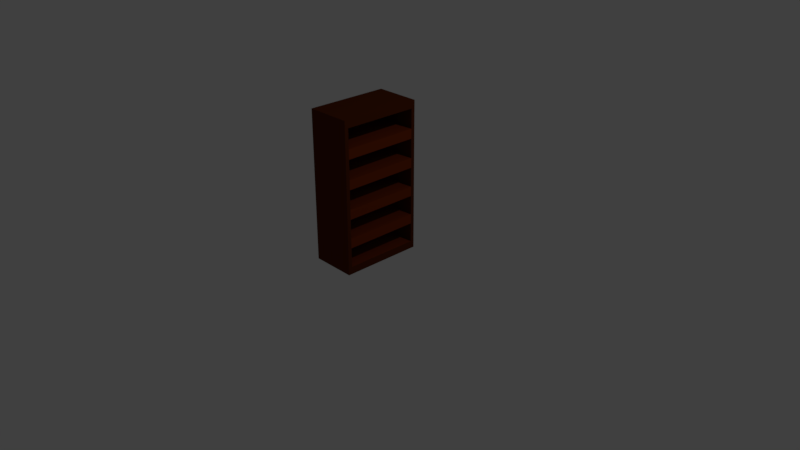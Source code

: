 # Source: bookshelf.blend  (saved by Blender 2.79.0; exported with 4.5.12 LTS)
import bpy
from mathutils import Matrix  # noqa: F401  (used for matrix-valued properties, if any)

bpy.ops.wm.read_factory_settings(use_empty=True)
scene = bpy.context.scene
scene.name = 'Scene'

# ---- collections
col_collection_1 = bpy.data.collections.new('Collection 1'); scene.collection.children.link(col_collection_1)

# ---- materials (node trees are filled in below, after node groups)
mat_bookcase_main = bpy.data.materials.new('Bookcase Main')
mat_bookcase_main.alpha_threshold = 0.0
mat_bookcase_main.use_transparent_shadow = False
mat_bookcase_main.diffuse_color = (0.1, 0.02, 0.003, 1.0)
mat_bookcase_main.roughness = 0.5
mat_bookcase_main.line_color = (0.0, 0.0, 0.0, 1.0)
mat_bookcase_accent = bpy.data.materials.new('Bookcase Accent')
mat_bookcase_accent.alpha_threshold = 0.0
mat_bookcase_accent.use_transparent_shadow = False
mat_bookcase_accent.diffuse_color = (0.2, 0.03, 0.004, 1.0)
mat_bookcase_accent.roughness = 0.5

# ---- material node trees

# ---- world
world_world = bpy.data.worlds.new('World'); scene.world = world_world
world_world.color = (0.05088, 0.05088, 0.05088)
world_world.use_sun_shadow = False
world_world.sun_shadow_jitter_overblur = 0.0
world_world.cycles.sampling_method = 'MANUAL'

# ---- cameras
cam_camera = bpy.data.cameras.new('Camera')
cam_camera.clip_end = 100.0
cam_camera.lens = 35.0
cam_camera.sensor_width = 32.0
cam_camera.sensor_height = 18.0
cam_camera.ortho_scale = 7.314
cam_camera.dof.focus_distance = 0.0
cam_camera.dof.aperture_fstop = 128.0

# ---- lights
light_lamp = bpy.data.lights.new('Lamp', 'POINT')
light_lamp.transmission_factor = 0.0
light_lamp.cutoff_distance = 30.0
light_lamp.energy = 100.0
light_lamp.shadow_buffer_clip_start = 1.001
light_lamp.shadow_soft_size = 0.1
light_lamp.shadow_maximum_resolution = 0.006
light_lamp.use_absolute_resolution = True

# ---- meshes
me_cube = bpy.data.meshes.new('Cube')
me_cube.from_pydata([(1.0, 1.0, -1.0), (1.0, -1.0, -1.0), (-1.0, -1.0, -1.0), (-1.0, 1.0, -1.0), (1.0, 1.0, 1.0), (1.0, -1.0, 1.0), (-1.0, -1.0, 1.0), (-1.0, 1.0, 1.0), (-1.4, -1.0, -1.0), (-1.4, 1.0, -1.0), (-1.4, -1.0, 1.0), (-1.4, 1.0, 1.0), (-1.0, -1.0, 37.0), (-1.0, 1.0, 37.0), (-1.4, -1.0, 37.0), (-1.4, 1.0, 37.0), (-1.0, -1.0, 37.0), (-1.0, 1.0, 37.0), (-1.4, -1.0, 37.0), (-1.4, 1.0, 37.0), (-1.0, -1.0, 39.0), (-1.0, 1.0, 39.0), (-1.4, -1.0, 39.0), (-1.4, 1.0, 39.0), (-1.0, -1.0, 37.0), (-1.0, 1.0, 37.0), (-1.0, -1.0, 39.0), (-1.0, 1.0, 39.0), (1.0, -1.0, 37.0), (1.0, 1.0, 37.0), (1.0, -1.0, 39.0), (1.0, 1.0, 39.0), (-1.0, -1.0, 3.571), (-1.0, -1.0, 6.143), (-1.0, -1.0, 8.714), (-1.0, -1.0, 11.29), (-1.0, -1.0, 13.86), (-1.0, -1.0, 16.43), (-1.0, -1.0, 19.0), (-1.0, -1.0, 21.57), (-1.0, -1.0, 24.14), (-1.0, -1.0, 26.71), (-1.0, -1.0, 29.29), (-1.0, -1.0, 31.86), (-1.0, -1.0, 34.43), (-1.4, -1.0, 34.43), (-1.4, -1.0, 31.86), (-1.4, -1.0, 29.29), (-1.4, -1.0, 26.71), (-1.4, -1.0, 24.14), (-1.4, -1.0, 21.57), (-1.4, -1.0, 19.0), (-1.4, -1.0, 16.43), (-1.4, -1.0, 13.86), (-1.4, -1.0, 11.29), (-1.4, -1.0, 8.714), (-1.4, -1.0, 6.143), (-1.4, -1.0, 3.571), (-1.4, 1.0, 3.571), (-1.4, 1.0, 6.143), (-1.4, 1.0, 8.714), (-1.4, 1.0, 11.29), (-1.4, 1.0, 13.86), (-1.4, 1.0, 16.43), (-1.4, 1.0, 19.0), (-1.4, 1.0, 21.57), (-1.4, 1.0, 24.14), (-1.4, 1.0, 26.71), (-1.4, 1.0, 29.29), (-1.4, 1.0, 31.86), (-1.4, 1.0, 34.43), (-1.0, 1.0, 34.43), (-1.0, 1.0, 31.86), (-1.0, 1.0, 29.29), (-1.0, 1.0, 26.71), (-1.0, 1.0, 24.14), (-1.0, 1.0, 21.57), (-1.0, 1.0, 19.0), (-1.0, 1.0, 16.43), (-1.0, 1.0, 13.86), (-1.0, 1.0, 11.29), (-1.0, 1.0, 8.714), (-1.0, 1.0, 6.143), (-1.0, 1.0, 3.571), (1.0, -1.0, 6.143), (1.0, -1.0, 8.714), (1.0, -1.0, 13.86), (1.0, -1.0, 16.43), (1.0, -1.0, 21.57), (1.0, -1.0, 24.14), (1.0, -1.0, 29.29), (1.0, -1.0, 31.86), (1.0, 1.0, 31.86), (1.0, 1.0, 29.29), (1.0, 1.0, 24.14), (1.0, 1.0, 21.57), (1.0, 1.0, 16.43), (1.0, 1.0, 13.86), (1.0, 1.0, 8.714), (1.0, 1.0, 6.143), (-1.4, 1.1, 37.0), (-1.0, 1.1, 37.0), (-1.4, 1.1, 39.0), (-1.0, 1.1, 39.0), (-1.0, 1.1, 39.0), (-1.0, 1.1, 37.0), (1.0, 1.1, 39.0), (1.0, 1.1, 37.0), (-1.0, -1.1, 37.0), (-1.4, -1.1, 37.0), (-1.0, -1.1, 39.0), (-1.4, -1.1, 39.0), (-1.0, -1.1, 37.0), (-1.0, -1.1, 39.0), (1.0, -1.1, 37.0), (1.0, -1.1, 39.0), (-1.4, 1.0, -1.0), (-1.0, 1.0, -1.0), (-1.4, 1.1, -1.0), (1.0, 1.0, -1.0), (-1.0, 1.0, -1.0), (-1.0, 1.1, -1.0), (1.0, 1.1, -1.0), (-1.0, 1.1, -1.0), (-1.0, -1.0, -1.0), (-1.4, -1.0, -1.0), (-1.0, -1.0, -1.0), (1.0, -1.0, -1.0), (-1.0, -1.1, -1.0), (-1.4, -1.1, -1.0), (-1.0, -1.1, -1.0), (1.0, -1.1, -1.0)], [], [(0, 1, 2, 3), (4, 7, 6, 5), (0, 4, 5, 1), (1, 5, 6, 2), (7, 3, 9, 11), (4, 0, 3, 7), (8, 10, 11, 9), (3, 2, 8, 9), (2, 6, 10, 8), (45, 44, 12, 14), (12, 13, 17, 16), (71, 70, 15, 13), (70, 45, 14, 15), (44, 71, 13, 12), (16, 20, 110, 108), (14, 12, 16, 18), (15, 14, 18, 19), (13, 15, 19, 17), (20, 21, 23, 22), (19, 18, 22, 23), (23, 21, 103, 102), (20, 16, 24, 26), (25, 17, 101, 105), (21, 20, 26, 27), (19, 23, 102, 100), (16, 17, 25, 24), (28, 29, 31, 30), (27, 26, 30, 31), (112, 24, 126, 130), (24, 25, 29, 28), (6, 7, 83, 32), (32, 83, 82, 33), (36, 79, 97, 86), (34, 81, 80, 35), (35, 80, 79, 36), (73, 72, 92, 93), (37, 78, 77, 38), (38, 77, 76, 39), (72, 43, 91, 92), (40, 75, 74, 41), (41, 74, 73, 42), (43, 42, 90, 91), (43, 72, 71, 44), (11, 10, 57, 58), (58, 57, 56, 59), (59, 56, 55, 60), (60, 55, 54, 61), (61, 54, 53, 62), (62, 53, 52, 63), (63, 52, 51, 64), (64, 51, 50, 65), (65, 50, 49, 66), (66, 49, 48, 67), (67, 48, 47, 68), (68, 47, 46, 69), (69, 46, 45, 70), (7, 11, 58, 83), (83, 58, 59, 82), (82, 59, 60, 81), (81, 60, 61, 80), (80, 61, 62, 79), (79, 62, 63, 78), (78, 63, 64, 77), (77, 64, 65, 76), (76, 65, 66, 75), (75, 66, 67, 74), (74, 67, 68, 73), (73, 68, 69, 72), (72, 69, 70, 71), (10, 6, 32, 57), (57, 32, 33, 56), (56, 33, 34, 55), (55, 34, 35, 54), (54, 35, 36, 53), (53, 36, 37, 52), (52, 37, 38, 51), (51, 38, 39, 50), (50, 39, 40, 49), (49, 40, 41, 48), (48, 41, 42, 47), (47, 42, 43, 46), (46, 43, 44, 45), (84, 99, 98, 85), (86, 97, 96, 87), (88, 95, 94, 89), (90, 93, 92, 91), (37, 36, 86, 87), (78, 37, 87, 96), (82, 81, 98, 99), (76, 75, 94, 95), (39, 76, 95, 88), (40, 39, 88, 89), (75, 40, 89, 94), (33, 82, 99, 84), (34, 33, 84, 85), (81, 34, 85, 98), (79, 78, 96, 97), (42, 73, 93, 90), (101, 100, 102, 103), (105, 104, 106, 107), (101, 103, 104, 105), (27, 31, 106, 104), (100, 101, 121, 118), (21, 27, 104, 103), (25, 105, 123, 120), (31, 29, 107, 106), (109, 108, 110, 111), (113, 112, 114, 115), (30, 26, 113, 115), (28, 30, 115, 114), (22, 18, 109, 111), (20, 22, 111, 110), (18, 16, 124, 125), (26, 24, 112, 113), (117, 116, 118, 121), (119, 120, 123, 122), (105, 107, 122, 123), (19, 100, 118, 116), (101, 17, 117, 121), (17, 19, 116, 117), (107, 29, 119, 122), (29, 25, 120, 119), (125, 124, 128, 129), (126, 127, 131, 130), (28, 114, 131, 127), (108, 109, 129, 128), (109, 18, 125, 129), (114, 112, 130, 131), (24, 28, 127, 126), (16, 108, 128, 124)])
me_cube.polygons.foreach_set('material_index', [0, 1, 0, 0, 0, 0, 0, 0, 0, 0, 0, 0, 0, 0, 0, 0, 0, 0, 0, 0, 0, 0, 0, 0, 0, 0, 0, 0, 0, 1, 0, 0, 1, 0, 0, 0, 0, 0, 1, 0, 0, 0, 0, 0, 0, 0, 0, 0, 0, 0, 0, 0, 0, 0, 0, 0, 0, 0, 0, 0, 0, 0, 0, 0, 0, 0, 0, 0, 0, 0, 0, 0, 0, 0, 0, 0, 0, 0, 0, 0, 0, 0, 1, 1, 1, 1, 0, 1, 0, 0, 1, 0, 1, 1, 0, 1, 0, 1, 0, 0, 0, 0, 0, 0, 0, 0, 0, 0, 0, 0, 0, 0, 0, 0, 0, 0, 0, 0, 0, 0, 0, 0, 0, 0, 0, 0, 0, 0, 0, 0])
me_cube.materials.append(mat_bookcase_main)
me_cube.materials.append(mat_bookcase_accent)
me_cube.use_remesh_preserve_volume = False
me_cube.use_remesh_preserve_attributes = False
me_cube.use_mirror_vertex_groups = False
me_cube.update()

# ---- objects
ob_cube = bpy.data.objects.new('Cube', me_cube)
ob_lamp = bpy.data.objects.new('Lamp', light_lamp)
ob_camera = bpy.data.objects.new('Camera', cam_camera)

# ---- transforms, parenting, visibility, modifiers, constraints
ob_cube.location = (0.0, 0.0, 0.05)
ob_cube.scale = (0.25, 0.5, 0.05)
ob_cube.lock_rotations_4d = False
ob_cube.empty_display_type = 'ARROWS'
ob_cube.lineart.crease_threshold = 0.0
ob_lamp.location = (4.076, 1.005, 5.904)
ob_lamp.rotation_euler = (0.6503, 0.05522, 1.866)
ob_lamp.lock_rotations_4d = False
ob_lamp.empty_display_type = 'ARROWS'
ob_lamp.color = (0.0, 0.0, 0.0, 0.0)
ob_lamp.lineart.crease_threshold = 0.0
ob_camera.location = (7.481, -6.508, 5.344)
ob_camera.rotation_euler = (1.109, 0.0, 0.8149)
ob_camera.lock_rotations_4d = False
ob_camera.empty_display_type = 'ARROWS'
ob_camera.color = (0.0, 0.0, 0.0, 0.0)
ob_camera.display_type = 'WIRE'
ob_camera.lineart.crease_threshold = 0.0

# ---- collection membership
col_collection_1.objects.link(ob_cube)
col_collection_1.objects.link(ob_lamp)
col_collection_1.objects.link(ob_camera)

# ---- scene / render settings (as saved in the file)
scene.camera = ob_camera
scene.frame_start = 1; scene.frame_end = 250; scene.frame_set(1)
scene.render.engine = 'BLENDER_EEVEE_NEXT'
scene.render.resolution_percentage = 50
scene.render.dither_intensity = 0.0
scene.cycles.use_denoising = False
scene.cycles.samples = 128
scene.cycles.sampling_pattern = 'TABULATED_SOBOL'
scene.cycles.use_adaptive_sampling = False
scene.cycles.use_light_tree = False
scene.cycles.blur_glossy = 0.0
scene.cycles.sample_clamp_indirect = 0.0
scene.view_settings.view_transform = 'Standard'
bpy.context.view_layer.update()
